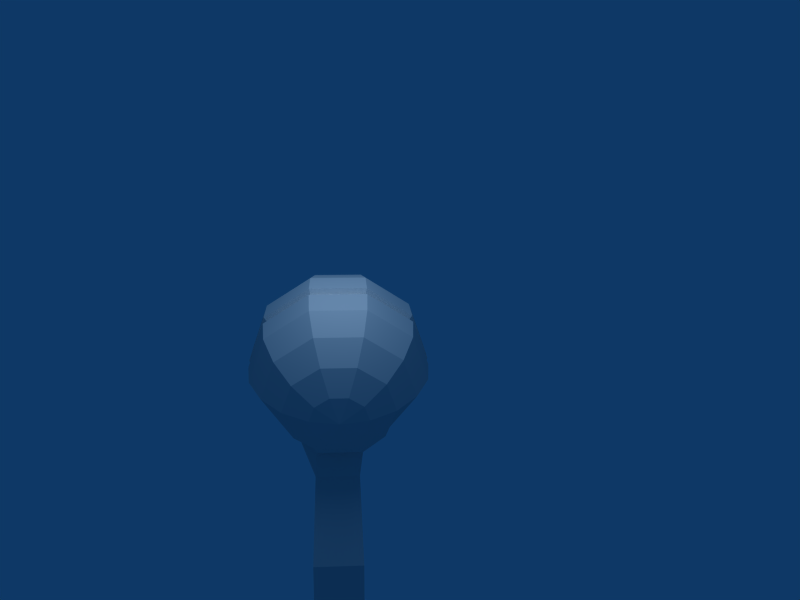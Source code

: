 # Source: hand.blend  (saved by Blender 2.70.0; exported with 4.5.12 LTS)
import bpy
from mathutils import Matrix  # noqa: F401  (used for matrix-valued properties, if any)

bpy.ops.wm.read_factory_settings(use_empty=True)
scene = bpy.context.scene
scene.name = 'Scene'

# ---- collections
col_collection_1 = bpy.data.collections.new('Collection 1'); scene.collection.children.link(col_collection_1)

# ---- materials (node trees are filled in below, after node groups)
mat_material_001 = bpy.data.materials.new('Material.001')
mat_material_001.alpha_threshold = 0.0
mat_material_001.roughness = 0.5
mat_material_001.line_color = (0.0, 0.0, 0.0, 1.0)

# ---- material node trees

# ---- world
world_world = bpy.data.worlds.new('World'); scene.world = world_world
world_world.color = (0.05656, 0.2208, 0.4)
world_world.use_sun_shadow = False
world_world.sun_shadow_jitter_overblur = 0.0
world_world.cycles.sampling_method = 'MANUAL'
world_world.cycles.sample_map_resolution = 256

# ---- cameras
cam_camera = bpy.data.cameras.new('Camera')
cam_camera.passepartout_alpha = 0.2
cam_camera.clip_end = 100.0
cam_camera.lens = 35.0
cam_camera.sensor_width = 32.0
cam_camera.sensor_height = 18.0
cam_camera.ortho_scale = 7.314
cam_camera.show_passepartout = False
cam_camera.show_safe_areas = True
cam_camera.dof.focus_distance = 0.0
cam_camera.dof.aperture_fstop = 128.0

# ---- lights
light_spot = bpy.data.lights.new('Spot', 'POINT')
light_spot.transmission_factor = 0.0
light_spot.cutoff_distance = 30.0
light_spot.energy = 100.0
light_spot.shadow_buffer_clip_start = 1.001
light_spot.shadow_soft_size = 1.0
light_spot.shadow_maximum_resolution = 0.006
light_spot.use_absolute_resolution = True
light_spot.cycles.use_multiple_importance_sampling = False

# ---- meshes
me_plane = bpy.data.meshes.new('Plane')
me_plane.from_pydata([(1.215, -1.807, -0.2388), (0.855, -3.69, -0.2788), (-1.366, -4.143, -0.2582), (0.7425, -5.073, -0.2582), (-0.1189, -5.3, -0.2582), (-0.9804, -5.073, -0.2582), (1.469, -2.765, -0.2388), (1.3, -3.031, -0.2388), (0.911, -2.632, -0.2388), (0.6296, -0.8706, -0.2105), (-0.0695, -0.8706, -0.2105), (-0.6201, -0.8706, -0.2105), (-1.155, -1.484, -0.2388), (0.52, -1.829, -0.2388), (0.4918, -0.6709, -0.1964), (-0.01165, -0.467, -0.6087), (-0.5151, -0.6709, -0.1964), (-0.5151, -0.6709, 0.2318), (-0.01165, -0.467, 0.6441), (0.4918, -0.6709, 0.2318), (0.8029, -0.01186, -0.247), (0.6813, -0.01186, -0.4857), (0.4918, -0.01186, -0.6752), (0.253, -0.01186, -0.7969), (-0.01165, -0.01186, -0.7565), (-0.2763, -0.01186, -0.7969), (-0.5151, -0.01186, -0.6752), (-0.7046, -0.01186, -0.4857), (-0.8262, -0.01186, -0.247), (-0.8681, -0.01186, 0.01771), (-0.8262, 0.1437, -0.1964), (-0.7046, 0.284, -0.3896), (-0.5151, 0.3954, -0.5429), (-0.2763, 0.4669, -0.6413), (-0.01165, 0.4432, -0.6087), (0.253, 0.4669, -0.6413), (0.4918, 0.3954, -0.5429), (0.6813, 0.284, -0.3896), (0.8029, 0.1437, -0.1964), (0.8029, 0.2399, -0.06408), (0.6813, 0.4669, -0.1379), (0.4918, 0.6471, -0.1964), (0.253, 0.7628, -0.234), (-0.01165, 0.7245, -0.2215), (-0.2763, 0.7628, -0.234), (-0.5151, 0.6471, -0.1964), (-0.7046, 0.4669, -0.1379), (-0.8262, 0.2399, -0.06408), (-0.8262, 0.2399, 0.0995), (-0.7046, 0.4669, 0.1733), (-0.5151, 0.6471, 0.2318), (-0.2763, 0.7628, 0.2694), (-0.01165, 0.7245, 0.257), (0.253, 0.7628, 0.2694), (0.4918, 0.6471, 0.2318), (0.6813, 0.4669, 0.1733), (0.8029, 0.2399, 0.0995), (0.8029, 0.1437, 0.2318), (0.6813, 0.284, 0.425), (0.4918, 0.3954, 0.5783), (0.253, 0.4669, 0.6767), (-0.01165, 0.4432, 0.6441), (-0.2763, 0.4669, 0.6767), (-0.5151, 0.3954, 0.5783), (-0.7046, 0.284, 0.425), (-0.8262, 0.1437, 0.2318), (-0.8262, -0.01186, 0.2824), (-0.7046, -0.01186, 0.5212), (-0.5151, -0.01186, 0.7106), (-0.2763, -0.01186, 0.8323), (-0.01165, -0.01186, 0.792), (0.253, -0.01186, 0.8323), (0.4918, -0.01186, 0.7106), (0.6813, -0.01186, 0.5212), (0.8029, -0.01186, 0.2824), (0.8029, -0.1674, 0.2318), (0.6813, -0.3078, 0.425), (0.2401, -0.5689, 0.438), (-0.2993, -0.5688, 0.4851), (-0.7046, -0.3078, 0.425), (-0.8262, -0.1674, 0.2318), (-0.8262, -0.2636, 0.0995), (-0.7046, -0.4907, 0.1733), (0.6813, -0.4907, 0.1733), (0.8029, -0.2636, 0.0995), (0.8029, -0.2636, -0.06408), (0.6813, -0.4907, -0.1379), (-0.7046, -0.4907, -0.1379), (-0.8262, -0.2636, -0.06408), (-0.8262, -0.1674, -0.1964), (-0.7046, -0.3078, -0.3896), (-0.2634, -0.5689, -0.4025), (0.2401, -0.5689, -0.4025), (0.6813, -0.3078, -0.3896), (0.8029, -0.1674, -0.1964), (0.04647, -0.01186, -0.8178), (-0.05386, -0.01186, -0.8178), (-0.05386, 0.4793, -0.6583), (0.04647, 0.4793, -0.6583), (0.04647, 0.7828, -0.2405), (-0.05386, 0.7828, -0.2405), (-0.05386, 0.7828, 0.2759), (0.04647, 0.7828, 0.2759), (0.04647, 0.4793, 0.6937), (-0.05386, 0.4793, 0.6937), (-0.05386, -0.01186, 0.8533), (0.04647, -0.01186, 0.8533), (0.6688, -0.01186, -0.2037), (0.6688, 0.1183, -0.1614), (0.6688, 0.1987, -0.05069), (0.6688, 0.1987, 0.08612), (0.6688, 0.1183, 0.1968), (0.6688, -0.01186, 0.2391), (0.6688, -0.142, 0.1968), (0.6688, -0.2224, 0.08612), (0.6688, -0.2224, -0.05069), (0.6688, -0.142, -0.1614), (0.8163, -0.01186, -0.2275), (0.8163, 0.1322, -0.1806), (0.8163, 0.2213, -0.05805), (0.8163, 0.2213, 0.09347), (0.8163, 0.1322, 0.2161), (0.8163, -0.01186, 0.2629), (0.8163, -0.156, 0.2161), (0.8163, -0.245, 0.09347), (0.8163, -0.245, -0.05805), (0.8163, -0.156, -0.1806), (0.8163, 0.09622, 0.2278), (0.7157, 0.06019, 0.2395), (0.8163, 0.02416, 0.2512), (0.8163, -0.04789, -0.2158), (0.7157, -0.08392, -0.204), (0.8163, -0.1199, -0.1923), (0.8151, 0.05319, -0.003426), (0.8151, -0.07692, 0.03885), (0.855, -3.69, 0.228), (0.7425, -5.073, 0.2485), (-0.1189, -5.3, 0.2485), (-0.9804, -5.073, 0.2485), (-1.366, -4.143, 0.2485), (1.215, -1.807, 0.2291), (1.469, -2.765, 0.2291), (1.3, -3.031, 0.2291), (0.911, -2.632, 0.2291), (0.6296, -0.8706, 0.2008), (-0.0695, -0.8706, 0.2008), (-0.6201, -0.8706, 0.2008), (-1.155, -1.484, 0.2291), (0.4678, -1.919, 0.2291), (0.2801, -0.8706, -0.2105), (-0.3448, -0.8706, -0.2105)], [(15, 16), (14, 15)], [(0, 6, 13, 9), (6, 7, 13), (7, 8, 13), (13, 4, 5), (13, 3, 4), (8, 1, 3, 13), (11, 13, 12), (2, 13, 5), (2, 12, 13), (29, 30, 28), (28, 30, 31, 27), (27, 31, 32, 26), (26, 32, 33, 25), (23, 35, 36, 22), (22, 36, 37, 21), (38, 20, 21, 37), (37, 40, 39, 38), (36, 41, 40, 37), (35, 42, 41, 36), (32, 45, 44, 33), (31, 46, 45, 32), (30, 47, 46, 31), (29, 47, 30), (29, 48, 47), (47, 48, 49, 46), (46, 49, 50, 45), (45, 50, 51, 44), (42, 53, 54, 41), (41, 54, 55, 40), (40, 55, 56, 39), (55, 58, 57, 56), (54, 59, 58, 55), (53, 60, 59, 54), (50, 63, 62, 51), (49, 64, 63, 50), (48, 65, 64, 49), (29, 65, 48), (29, 66, 65), (65, 66, 67, 64), (64, 67, 68, 63), (63, 68, 69, 62), (60, 71, 72, 59), (59, 72, 73, 58), (58, 73, 74, 57), (73, 76, 75, 74), (72, 77, 76, 73), (71, 77, 72), (68, 78, 69), (67, 79, 78, 68), (66, 80, 79, 67), (29, 80, 66), (29, 81, 80), (80, 81, 82, 79), (79, 82, 17, 78), (77, 19, 83, 76), (76, 83, 84, 75), (83, 86, 85, 84), (19, 14, 86, 83), (82, 87, 16, 17), (81, 88, 87, 82), (29, 88, 81), (29, 89, 88), (88, 89, 90, 87), (87, 90, 91, 16), (14, 92, 93, 86), (86, 93, 94, 85), (20, 94, 93, 21), (92, 22, 21, 93), (92, 23, 22), (91, 26, 25), (90, 27, 26, 91), (89, 28, 27, 90), (29, 28, 89), (33, 97, 96, 25), (97, 34, 24, 96), (34, 98, 95, 24), (98, 35, 23, 95), (43, 99, 98, 34), (99, 42, 35, 98), (44, 100, 97, 33), (100, 43, 34, 97), (51, 101, 100, 44), (101, 52, 43, 100), (52, 102, 99, 43), (102, 53, 42, 99), (61, 103, 102, 52), (103, 60, 53, 102), (62, 104, 101, 51), (104, 61, 52, 101), (69, 105, 104, 62), (105, 70, 61, 104), (70, 106, 103, 61), (106, 71, 60, 103), (18, 106, 70), (18, 77, 71, 106), (78, 18, 105, 69), (18, 70, 105), (24, 95, 15), (95, 23, 92, 15), (25, 96, 15, 91), (96, 24, 15), (20, 38, 108, 107), (38, 39, 109, 108), (39, 56, 110, 109), (56, 57, 111, 110), (57, 74, 112, 111), (74, 75, 113, 112), (75, 84, 114, 113), (84, 85, 115, 114), (85, 94, 116, 115), (94, 20, 107, 116), (107, 108, 118, 117), (108, 109, 119, 118), (109, 110, 120, 119), (110, 111, 121, 120), (112, 113, 123, 122), (113, 114, 124, 123), (114, 115, 125, 124), (115, 116, 126, 125), (128, 111, 112), (122, 129, 112), (127, 121, 111), (129, 128, 112), (128, 127, 111), (131, 116, 107), (117, 130, 107), (132, 126, 116), (130, 131, 107), (131, 132, 116), (127, 128, 131, 130), (128, 129, 132, 131), (133, 127, 130), (117, 133, 130), (133, 121, 127), (134, 132, 129), (122, 134, 129), (134, 126, 132), (122, 123, 134), (123, 124, 134), (124, 125, 134), (125, 126, 134), (117, 118, 133), (118, 119, 133), (119, 120, 133), (120, 121, 133), (1, 135, 136, 3), (3, 136, 137, 4), (4, 137, 138, 5), (5, 138, 139, 2), (0, 140, 141, 6), (6, 141, 142, 7), (7, 142, 143, 8), (8, 143, 135, 1), (140, 0, 9, 144), (12, 147, 146, 11), (2, 139, 147, 12), (9, 14, 19, 144), (18, 145, 144, 19), (18, 78, 145), (17, 146, 145, 78), (135, 148, 136), (136, 148, 137), (137, 148, 138), (138, 148, 139), (140, 148, 141), (141, 148, 142), (142, 148, 143), (143, 148, 135), (144, 148, 140), (144, 145, 148), (145, 146, 148), (147, 148, 146), (139, 148, 147), (11, 146, 17, 16), (10, 13, 150), (150, 13, 11), (9, 13, 149), (149, 13, 10), (149, 144, 145), (10, 149, 145), (149, 9, 144), (150, 145, 146), (11, 150, 146), (150, 10, 145), (11, 16, 91, 150), (10, 150, 91, 15), (10, 15, 92, 149), (14, 9, 149, 92)])
_uv = me_plane.uv_layers.new(name='UVTex')
_uv.uv.foreach_set('vector', [0.5864, 0.02756, 0.4337, 0.00512, 0.4827, 0.1438, 0.6244, 0.1665, 0.4337, 0.00512, 0.3563, 0.02005, 0.4827, 0.1438, 0.3563, 0.02005, 0.3232, 0.06794, 0.4827, 0.1438, 0.4827, 0.1438, 0.06397, 0.206, 0.1739, 0.271, 0.4827, 0.1438, 0.1252, 0.1108, 0.06397, 0.206, 0.3232, 0.06794, 0.236, 0.08765, 0.1252, 0.1108, 0.4827, 0.1438, 0.5443, 0.3842, 0.4827, 0.1438, 0.4431, 0.3681, 0.2471, 0.3009, 0.4827, 0.1438, 0.1739, 0.271, 0.2471, 0.3009, 0.4431, 0.3681, 0.4827, 0.1438, 0.72, 0.5802, 0.7019, 0.5572, 0.7183, 0.5499, 0.7183, 0.5499, 0.7019, 0.5572, 0.6833, 0.5362, 0.7133, 0.5203, 0.7133, 0.5203, 0.6833, 0.5362, 0.6622, 0.5163, 0.7051, 0.4886, 0.7051, 0.4886, 0.6622, 0.5163, 0.6388, 0.4942, 0.6916, 0.4546, 0.7434, 0.05483, 0.8133, 0.05378, 0.8059, 0.08809, 0.7523, 0.09226, 0.7523, 0.09226, 0.8059, 0.08809, 0.8017, 0.1195, 0.7649, 0.1244, 0.7986, 0.1498, 0.7797, 0.1542, 0.7649, 0.1244, 0.8017, 0.1195, 0.8017, 0.1195, 0.8337, 0.133, 0.8158, 0.1562, 0.7986, 0.1498, 0.8059, 0.08809, 0.8528, 0.1084, 0.8337, 0.133, 0.8017, 0.1195, 0.8133, 0.05378, 0.8753, 0.0816, 0.8528, 0.1084, 0.8059, 0.08809, 0.6622, 0.5163, 0.6399, 0.5565, 0.6109, 0.548, 0.6388, 0.4942, 0.6833, 0.5362, 0.6665, 0.5636, 0.6399, 0.5565, 0.6622, 0.5163, 0.7019, 0.5572, 0.6925, 0.5713, 0.6665, 0.5636, 0.6833, 0.5362, 0.72, 0.5802, 0.6925, 0.5713, 0.7019, 0.5572, 0.72, 0.5802, 0.6922, 0.5881, 0.6925, 0.5713, 0.6925, 0.5713, 0.6922, 0.5881, 0.6661, 0.5946, 0.6665, 0.5636, 0.6665, 0.5636, 0.6661, 0.5946, 0.6394, 0.6008, 0.6399, 0.5565, 0.6399, 0.5565, 0.6394, 0.6008, 0.6087, 0.6073, 0.6109, 0.548, 0.8753, 0.0816, 0.9165, 0.1356, 0.8842, 0.1489, 0.8528, 0.1084, 0.8528, 0.1084, 0.8842, 0.1489, 0.8548, 0.1604, 0.8337, 0.133, 0.8337, 0.133, 0.8548, 0.1604, 0.8263, 0.1709, 0.8158, 0.1562, 0.8548, 0.1604, 0.8578, 0.1961, 0.8273, 0.1899, 0.8263, 0.1709, 0.8842, 0.1489, 0.89, 0.2012, 0.8578, 0.1961, 0.8548, 0.1604, 0.9165, 0.1356, 0.9274, 0.2053, 0.89, 0.2012, 0.8842, 0.1489, 0.6394, 0.6008, 0.6592, 0.6424, 0.6343, 0.6623, 0.6087, 0.6073, 0.6661, 0.5946, 0.6811, 0.6229, 0.6592, 0.6424, 0.6394, 0.6008, 0.6922, 0.5881, 0.701, 0.6027, 0.6811, 0.6229, 0.6661, 0.5946, 0.72, 0.5802, 0.701, 0.6027, 0.6922, 0.5881, 0.72, 0.5802, 0.7172, 0.6106, 0.701, 0.6027, 0.701, 0.6027, 0.7172, 0.6106, 0.711, 0.64, 0.6811, 0.6229, 0.6811, 0.6229, 0.711, 0.64, 0.7015, 0.671, 0.6592, 0.6424, 0.6592, 0.6424, 0.7015, 0.671, 0.6857, 0.7042, 0.6343, 0.6623, 0.9274, 0.2053, 0.9041, 0.2778, 0.8694, 0.2552, 0.89, 0.2012, 0.89, 0.2012, 0.8694, 0.2552, 0.8415, 0.2314, 0.8578, 0.1961, 0.8578, 0.1961, 0.8415, 0.2314, 0.8172, 0.208, 0.8273, 0.1899, 0.8415, 0.2314, 0.8028, 0.2555, 0.7972, 0.2176, 0.8172, 0.208, 0.8694, 0.2552, 0.7941, 0.3711, 0.8028, 0.2555, 0.8415, 0.2314, 0.9041, 0.2778, 0.7941, 0.3711, 0.8694, 0.2552, 0.7015, 0.671, 0.807, 0.721, 0.6857, 0.7042, 0.711, 0.64, 0.7515, 0.6396, 0.807, 0.721, 0.7015, 0.671, 0.7172, 0.6106, 0.7364, 0.6073, 0.7515, 0.6396, 0.711, 0.64, 0.72, 0.5802, 0.7364, 0.6073, 0.7172, 0.6106, 0.72, 0.5802, 0.7515, 0.5919, 0.7364, 0.6073, 0.7364, 0.6073, 0.7515, 0.5919, 0.787, 0.608, 0.7515, 0.6396, 0.7515, 0.6396, 0.787, 0.608, 0.8415, 0.6358, 0.807, 0.721, 0.7941, 0.3711, 0.7176, 0.3051, 0.7513, 0.247, 0.8028, 0.2555, 0.8028, 0.2555, 0.7513, 0.247, 0.775, 0.2119, 0.7972, 0.2176, 0.7513, 0.247, 0.7185, 0.2011, 0.7612, 0.1926, 0.775, 0.2119, 0.7176, 0.3051, 0.6561, 0.2056, 0.7185, 0.2011, 0.7513, 0.247, 0.787, 0.608, 0.7897, 0.5559, 0.8415, 0.5273, 0.8415, 0.6358, 0.7515, 0.5919, 0.7514, 0.5695, 0.7897, 0.5559, 0.787, 0.608, 0.72, 0.5802, 0.7514, 0.5695, 0.7515, 0.5919, 0.72, 0.5802, 0.7372, 0.5539, 0.7514, 0.5695, 0.7514, 0.5695, 0.7372, 0.5539, 0.7536, 0.5225, 0.7897, 0.5559, 0.7897, 0.5559, 0.7536, 0.5225, 0.8176, 0.4423, 0.8415, 0.5273, 0.6561, 0.2056, 0.6301, 0.1181, 0.731, 0.1501, 0.7185, 0.2011, 0.7185, 0.2011, 0.731, 0.1501, 0.7642, 0.1693, 0.7612, 0.1926, 0.7797, 0.1542, 0.7642, 0.1693, 0.731, 0.1501, 0.7649, 0.1244, 0.6301, 0.1181, 0.7523, 0.09226, 0.7649, 0.1244, 0.731, 0.1501, 0.6301, 0.1181, 0.7434, 0.05483, 0.7523, 0.09226, 0.8176, 0.4423, 0.7051, 0.4886, 0.6916, 0.4546, 0.7536, 0.5225, 0.7133, 0.5203, 0.7051, 0.4886, 0.8176, 0.4423, 0.7372, 0.5539, 0.7183, 0.5499, 0.7133, 0.5203, 0.7536, 0.5225, 0.72, 0.5802, 0.7183, 0.5499, 0.7372, 0.5539, 0.6388, 0.4942, 0.6144, 0.4728, 0.6763, 0.4244, 0.6916, 0.4546, 0.6144, 0.4728, 0.6047, 0.4649, 0.6702, 0.4121, 0.6763, 0.4244, 0.8239, 0.007453, 0.8208, 0.02231, 0.7389, 0.02251, 0.7363, 0.007997, 0.8208, 0.02231, 0.8133, 0.05378, 0.7434, 0.05483, 0.7389, 0.02251, 0.9048, 0.04404, 0.8954, 0.05618, 0.8208, 0.02231, 0.8239, 0.007453, 0.8954, 0.05618, 0.8753, 0.0816, 0.8133, 0.05378, 0.8208, 0.02231, 0.6109, 0.548, 0.5805, 0.5403, 0.6144, 0.4728, 0.6388, 0.4942, 0.5805, 0.5403, 0.5688, 0.5374, 0.6047, 0.4649, 0.6144, 0.4728, 0.6087, 0.6073, 0.5784, 0.6132, 0.5805, 0.5403, 0.6109, 0.548, 0.5784, 0.6132, 0.5676, 0.6153, 0.5688, 0.5374, 0.5805, 0.5403, 0.9611, 0.1149, 0.9466, 0.1215, 0.8954, 0.05618, 0.9048, 0.04404, 0.9466, 0.1215, 0.9165, 0.1356, 0.8753, 0.0816, 0.8954, 0.05618, 0.9788, 0.2074, 0.9623, 0.2066, 0.9466, 0.1215, 0.9611, 0.1149, 0.9623, 0.2066, 0.9274, 0.2053, 0.9165, 0.1356, 0.9466, 0.1215, 0.6343, 0.6623, 0.6079, 0.6806, 0.5784, 0.6132, 0.6087, 0.6073, 0.6079, 0.6806, 0.5979, 0.6879, 0.5676, 0.6153, 0.5784, 0.6132, 0.6857, 0.7042, 0.679, 0.7213, 0.6079, 0.6806, 0.6343, 0.6623, 0.679, 0.7213, 0.6605, 0.7447, 0.5979, 0.6879, 0.6079, 0.6806, 0.946, 0.3669, 0.9365, 0.2939, 0.9623, 0.2066, 0.9788, 0.2074, 0.9365, 0.2939, 0.9041, 0.2778, 0.9274, 0.2053, 0.9623, 0.2066, 0.8825, 0.3905, 0.9365, 0.2939, 0.946, 0.3669, 0.8825, 0.3905, 0.7941, 0.3711, 0.9041, 0.2778, 0.9365, 0.2939, 0.807, 0.721, 0.7519, 0.7812, 0.679, 0.7213, 0.6857, 0.7042, 0.7519, 0.7812, 0.6605, 0.7447, 0.679, 0.7213, 0.7363, 0.007997, 0.7389, 0.02251, 0.6434, 0.03838, 0.7389, 0.02251, 0.7434, 0.05483, 0.6301, 0.1181, 0.6434, 0.03838, 0.6916, 0.4546, 0.6763, 0.4244, 0.7638, 0.3842, 0.8176, 0.4423, 0.6763, 0.4244, 0.6702, 0.4121, 0.7638, 0.3842, 0.7797, 0.1542, 0.7986, 0.1498, 0.7982, 0.1633, 0.7873, 0.1668, 0.7986, 0.1498, 0.8158, 0.1562, 0.8079, 0.1668, 0.7982, 0.1633, 0.8158, 0.1562, 0.8263, 0.1709, 0.8132, 0.1751, 0.8079, 0.1668, 0.8263, 0.1709, 0.8273, 0.1899, 0.8133, 0.1859, 0.8132, 0.1751, 0.8273, 0.1899, 0.8172, 0.208, 0.8064, 0.196, 0.8133, 0.1859, 0.8172, 0.208, 0.7972, 0.2176, 0.7959, 0.2022, 0.8064, 0.196, 0.7972, 0.2176, 0.775, 0.2119, 0.7839, 0.1987, 0.7959, 0.2022, 0.775, 0.2119, 0.7612, 0.1926, 0.7776, 0.1882, 0.7839, 0.1987, 0.7612, 0.1926, 0.7642, 0.1693, 0.78, 0.1765, 0.7776, 0.1882, 0.7642, 0.1693, 0.7797, 0.1542, 0.7873, 0.1668, 0.78, 0.1765, 0.1898, 0.9272, 0.1564, 0.9717, 0.1319, 0.9372, 0.1433, 0.9181, 0.1564, 0.9717, 0.108, 0.9854, 0.11, 0.9456, 0.1319, 0.9372, 0.108, 0.9854, 0.06335, 0.9672, 0.08756, 0.939, 0.11, 0.9456, 0.06335, 0.9672, 0.03258, 0.9248, 0.0775, 0.9208, 0.08756, 0.939, 0.03168, 0.8647, 0.05594, 0.8103, 0.08928, 0.8495, 0.07661, 0.8671, 0.05594, 0.8103, 0.1132, 0.7904, 0.1116, 0.8408, 0.08928, 0.8495, 0.1132, 0.7904, 0.168, 0.8147, 0.1356, 0.8493, 0.1116, 0.8408, 0.168, 0.8147, 0.1917, 0.8679, 0.1487, 0.8709, 0.1356, 0.8493, 0.05376, 0.8943, 0.03258, 0.9248, 0.03168, 0.8647, 0.07661, 0.8671, 0.07637, 0.8732, 0.03168, 0.8647, 0.07712, 0.9151, 0.0775, 0.9208, 0.03258, 0.9248, 0.07637, 0.8732, 0.05376, 0.8943, 0.03168, 0.8647, 0.05376, 0.8943, 0.07712, 0.9151, 0.03258, 0.9248, 0.1692, 0.8951, 0.1917, 0.8679, 0.1898, 0.9272, 0.1433, 0.9181, 0.144, 0.9119, 0.1898, 0.9272, 0.1487, 0.8776, 0.1487, 0.8709, 0.1917, 0.8679, 0.144, 0.9119, 0.1692, 0.8951, 0.1898, 0.9272, 0.1692, 0.8951, 0.1487, 0.8776, 0.1917, 0.8679, 0.07712, 0.9151, 0.05376, 0.8943, 0.1692, 0.8951, 0.144, 0.9119, 0.05376, 0.8943, 0.07637, 0.8732, 0.1487, 0.8776, 0.1692, 0.8951, 0.1095, 0.9188, 0.07712, 0.9151, 0.144, 0.9119, 0.1433, 0.9181, 0.1095, 0.9188, 0.144, 0.9119, 0.1095, 0.9188, 0.0775, 0.9208, 0.07712, 0.9151, 0.1115, 0.8696, 0.1487, 0.8776, 0.07637, 0.8732, 0.07661, 0.8671, 0.1115, 0.8696, 0.07637, 0.8732, 0.1115, 0.8696, 0.1487, 0.8709, 0.1487, 0.8776, 0.07661, 0.8671, 0.08928, 0.8495, 0.1115, 0.8696, 0.08928, 0.8495, 0.1116, 0.8408, 0.1115, 0.8696, 0.1116, 0.8408, 0.1356, 0.8493, 0.1115, 0.8696, 0.1356, 0.8493, 0.1487, 0.8709, 0.1115, 0.8696, 0.1433, 0.9181, 0.1319, 0.9372, 0.1095, 0.9188, 0.1319, 0.9372, 0.11, 0.9456, 0.1095, 0.9188, 0.11, 0.9456, 0.08756, 0.939, 0.1095, 0.9188, 0.08756, 0.939, 0.0775, 0.9208, 0.1095, 0.9188, 0.236, 0.08765, 0.1997, 0.02418, 0.09544, 0.0562, 0.1252, 0.1108, 0.1252, 0.1108, 0.09544, 0.0562, 0.0064, 0.1458, 0.06397, 0.206, 0.06397, 0.206, 0.03899, 0.3005, 0.1555, 0.3121, 0.1739, 0.271, 0.1739, 0.271, 0.1555, 0.3121, 0.2318, 0.3373, 0.2471, 0.3009, 0.2673, 0.8303, 0.2982, 0.755, 0.2027, 0.7002, 0.1288, 0.7139, 0.1288, 0.7139, 0.2027, 0.7002, 0.1345, 0.6147, 0.08479, 0.6525, 0.08479, 0.6525, 0.1345, 0.6147, 0.1423, 0.5542, 0.07011, 0.5665, 0.3232, 0.06794, 0.2969, 0.0153, 0.1997, 0.02418, 0.236, 0.08765, 0.2982, 0.755, 0.2673, 0.8303, 0.4666, 0.8587, 0.4625, 0.7052, 0.4431, 0.3681, 0.4247, 0.4125, 0.5205, 0.4656, 0.5443, 0.3842, 0.2471, 0.3009, 0.2318, 0.3373, 0.4247, 0.4125, 0.4431, 0.3681, 0.8859, 0.9847, 0.8501, 0.9546, 0.8994, 0.8886, 0.9332, 0.9213, 0.8415, 0.7708, 0.956, 0.7888, 0.9332, 0.9213, 0.8994, 0.8886, 0.8415, 0.7708, 0.89, 0.7258, 0.956, 0.7888, 0.9494, 0.6949, 0.9929, 0.6895, 0.956, 0.7888, 0.89, 0.7258, 0.09349, 0.4821, 0.3189, 0.5288, 0.00896, 0.4085, 0.00896, 0.4085, 0.3189, 0.5288, 0.03899, 0.3005, 0.03899, 0.3005, 0.3189, 0.5288, 0.1555, 0.3121, 0.1555, 0.3121, 0.3189, 0.5288, 0.2318, 0.3373, 0.2982, 0.755, 0.3189, 0.5288, 0.2027, 0.7002, 0.2027, 0.7002, 0.3189, 0.5288, 0.1345, 0.6147, 0.1345, 0.6147, 0.3189, 0.5288, 0.1423, 0.5542, 0.1423, 0.5542, 0.3189, 0.5288, 0.09349, 0.4821, 0.4625, 0.7052, 0.3189, 0.5288, 0.2982, 0.755, 0.5052, 0.5042, 0.3189, 0.5288, 0.4625, 0.7052, 0.5205, 0.4656, 0.3189, 0.5288, 0.5052, 0.5042, 0.4247, 0.4125, 0.3189, 0.5288, 0.5205, 0.4656, 0.2318, 0.3373, 0.3189, 0.5288, 0.4247, 0.4125, 0.994, 0.6103, 0.9929, 0.6895, 0.9494, 0.6949, 0.9505, 0.6125, 0.5817, 0.2894, 0.4827, 0.1438, 0.5632, 0.3369, 0.5632, 0.3369, 0.4827, 0.1438, 0.5443, 0.3842, 0.6244, 0.1665, 0.4827, 0.1438, 0.6042, 0.228, 0.6042, 0.228, 0.4827, 0.1438, 0.5817, 0.2894, 0.7338, 0.7812, 0.7983, 0.8571, 0.6692, 0.8571, 0.6692, 0.7812, 0.7338, 0.7812, 0.6692, 0.8571, 0.7338, 0.7812, 0.7983, 0.7812, 0.7983, 0.8571, 0.6184, 0.7812, 0.6692, 0.8571, 0.5676, 0.8571, 0.5676, 0.7812, 0.6184, 0.7812, 0.5676, 0.8571, 0.6184, 0.7812, 0.6692, 0.7812, 0.6692, 0.8571, 0.994, 0.6103, 0.9505, 0.6125, 0.8972, 0.5743, 0.9671, 0.5647, 0.9484, 0.5151, 0.9671, 0.5647, 0.8972, 0.5743, 0.8415, 0.5395, 0.9484, 0.5151, 0.8415, 0.5395, 0.8652, 0.4783, 0.9287, 0.4508, 0.8849, 0.4158, 0.9194, 0.3842, 0.9287, 0.4508, 0.8652, 0.4783])
me_plane.materials.append(mat_material_001)
me_plane.use_remesh_preserve_volume = False
me_plane.use_remesh_preserve_attributes = False
me_plane.use_mirror_vertex_groups = False
me_plane.update()

# ---- objects
ob_plane = bpy.data.objects.new('Plane', me_plane)
ob_lamp = bpy.data.objects.new('Lamp', light_spot)
ob_camera = bpy.data.objects.new('Camera', cam_camera)

# ---- transforms, parenting, visibility, modifiers, constraints
ob_plane.location = (0.002916, 0.01046, 0.0001738)
ob_plane.lock_rotations_4d = False
ob_plane.empty_display_type = 'ARROWS'
ob_plane.lineart.crease_threshold = 0.0
ob_lamp.location = (-0.4465, 2.957, 0.07141)
ob_lamp.rotation_euler = (3.792, -0.05522, 1.275)
ob_lamp.lock_rotations_4d = False
ob_lamp.empty_display_type = 'ARROWS'
ob_lamp.color = (0.0, 0.0, 0.0, 0.0)
ob_lamp.lineart.crease_threshold = 0.0
ob_camera.location = (-6.522, 5.021, 0.03527)
ob_camera.rotation_euler = (-0.1705, 4.643, -0.415)
ob_camera.lock_rotations_4d = False
ob_camera.empty_display_type = 'ARROWS'
ob_camera.color = (0.0, 0.0, 0.0, 0.0)
ob_camera.display_type = 'WIRE'
ob_camera.lineart.crease_threshold = 0.0

# ---- collection membership
col_collection_1.objects.link(ob_plane)
col_collection_1.objects.link(ob_lamp)
col_collection_1.objects.link(ob_camera)

# ---- scene / render settings (as saved in the file)
scene.camera = ob_camera
scene.frame_start = 1; scene.frame_end = 250; scene.frame_set(12)
scene.render.engine = 'BLENDER_EEVEE_NEXT'
scene.render.image_settings.file_format = 'JPEG'
scene.render.image_settings.color_mode = 'RGB'
scene.render.image_settings.compression = 90
scene.render.resolution_x = 800
scene.render.resolution_y = 600
scene.render.pixel_aspect_x = 100.0
scene.render.pixel_aspect_y = 100.0
scene.render.fps = 25
scene.render.dither_intensity = 0.0
scene.render.use_compositing = False
scene.render.use_sequencer = False
scene.render.bake_margin = 2
scene.render.bake_bias = 0.0
scene.render.use_stamp_time = False
scene.render.use_stamp_date = False
scene.render.use_stamp_frame = False
scene.render.use_stamp_camera = False
scene.render.use_stamp_scene = False
scene.render.use_stamp_filename = False
scene.render.use_stamp_render_time = False
scene.render.stamp_font_size = 0
scene.cycles.use_denoising = False
scene.cycles.samples = 10
scene.cycles.sampling_pattern = 'TABULATED_SOBOL'
scene.cycles.light_sampling_threshold = 0.0
scene.cycles.use_adaptive_sampling = False
scene.cycles.use_light_tree = False
scene.cycles.blur_glossy = 0.0
scene.cycles.volume_bounces = 1
scene.cycles.pixel_filter_type = 'GAUSSIAN'
scene.cycles.sample_clamp_indirect = 0.0
scene.view_settings.view_transform = 'Raw'
bpy.context.view_layer.update()
